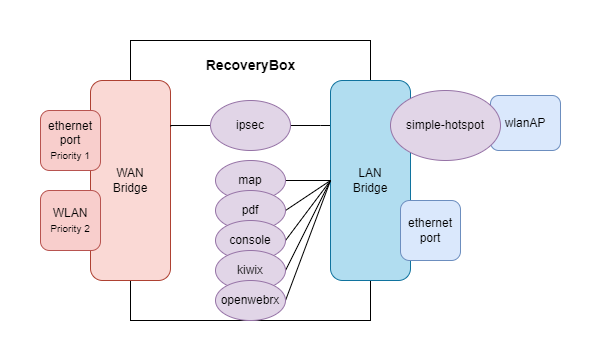

The diagram above was exported from draw.io. Its source (the exported page's mxGraphModel, read from the mxfile embedded in the PNG):
<mxGraphModel dx="971" dy="581" grid="1" gridSize="10" guides="1" tooltips="1" connect="1" arrows="1" fold="1" page="1" pageScale="1" pageWidth="1169" pageHeight="827" math="0" shadow="0">
  <root>
    <mxCell id="0" />
    <mxCell id="1" parent="0" />
    <mxCell id="YkdgeJXSNmKVa2ci6I3h-2" value="" style="rounded=0;whiteSpace=wrap;html=1;" vertex="1" parent="1">
      <mxGeometry x="400" y="160" width="240" height="280" as="geometry" />
    </mxCell>
    <mxCell id="YkdgeJXSNmKVa2ci6I3h-3" value="WAN&lt;br&gt;Bridge" style="rounded=1;whiteSpace=wrap;html=1;fillColor=#fad9d5;strokeColor=#ae4132;" vertex="1" parent="1">
      <mxGeometry x="360" y="200" width="80" height="200" as="geometry" />
    </mxCell>
    <mxCell id="YkdgeJXSNmKVa2ci6I3h-15" style="edgeStyle=orthogonalEdgeStyle;rounded=0;orthogonalLoop=1;jettySize=auto;html=1;fontSize=14;endArrow=none;endFill=0;" edge="1" parent="1" source="YkdgeJXSNmKVa2ci6I3h-4" target="YkdgeJXSNmKVa2ci6I3h-14">
      <mxGeometry relative="1" as="geometry">
        <Array as="points">
          <mxPoint x="590" y="245" />
          <mxPoint x="590" y="245" />
        </Array>
      </mxGeometry>
    </mxCell>
    <mxCell id="YkdgeJXSNmKVa2ci6I3h-4" value="LAN&lt;br&gt;Bridge" style="rounded=1;whiteSpace=wrap;html=1;fillColor=#b1ddf0;strokeColor=#10739e;" vertex="1" parent="1">
      <mxGeometry x="600" y="200" width="80" height="200" as="geometry" />
    </mxCell>
    <mxCell id="YkdgeJXSNmKVa2ci6I3h-5" value="ethernet&lt;br&gt;port&lt;br&gt;&lt;font style=&quot;font-size: 10px;&quot;&gt;Priority 1&lt;/font&gt;" style="rounded=1;whiteSpace=wrap;html=1;fillColor=#f8cecc;strokeColor=#b85450;" vertex="1" parent="1">
      <mxGeometry x="310" y="230" width="60" height="60" as="geometry" />
    </mxCell>
    <mxCell id="YkdgeJXSNmKVa2ci6I3h-6" value="WLAN&lt;br&gt;&lt;font style=&quot;font-size: 10px;&quot;&gt;Priority 2&lt;/font&gt;" style="rounded=1;whiteSpace=wrap;html=1;fillColor=#f8cecc;strokeColor=#b85450;" vertex="1" parent="1">
      <mxGeometry x="310" y="310" width="60" height="60" as="geometry" />
    </mxCell>
    <mxCell id="YkdgeJXSNmKVa2ci6I3h-8" value="wlanAP" style="rounded=1;whiteSpace=wrap;html=1;fillColor=#dae8fc;strokeColor=#6c8ebf;" vertex="1" parent="1">
      <mxGeometry x="760" y="215" width="70" height="55" as="geometry" />
    </mxCell>
    <mxCell id="YkdgeJXSNmKVa2ci6I3h-9" value="ethernet&lt;br&gt;port" style="rounded=1;whiteSpace=wrap;html=1;fillColor=#dae8fc;strokeColor=#6c8ebf;" vertex="1" parent="1">
      <mxGeometry x="670" y="320" width="60" height="60" as="geometry" />
    </mxCell>
    <mxCell id="YkdgeJXSNmKVa2ci6I3h-10" value="&lt;font style=&quot;font-size: 12px;&quot;&gt;simple-hotspot&lt;/font&gt;" style="ellipse;whiteSpace=wrap;html=1;fontSize=10;fillColor=#e1d5e7;strokeColor=#9673a6;" vertex="1" parent="1">
      <mxGeometry x="660" y="210" width="110" height="70" as="geometry" />
    </mxCell>
    <mxCell id="YkdgeJXSNmKVa2ci6I3h-12" value="&lt;b&gt;&lt;font style=&quot;font-size: 14px;&quot;&gt;RecoveryBox&lt;/font&gt;&lt;/b&gt;" style="text;html=1;align=center;verticalAlign=middle;resizable=0;points=[];autosize=1;strokeColor=none;fillColor=none;fontSize=12;" vertex="1" parent="1">
      <mxGeometry x="465" y="170" width="110" height="30" as="geometry" />
    </mxCell>
    <mxCell id="YkdgeJXSNmKVa2ci6I3h-16" style="edgeStyle=orthogonalEdgeStyle;rounded=0;orthogonalLoop=1;jettySize=auto;html=1;entryX=1.002;entryY=0.23;entryDx=0;entryDy=0;fontSize=14;endArrow=none;endFill=0;entryPerimeter=0;" edge="1" parent="1" source="YkdgeJXSNmKVa2ci6I3h-14" target="YkdgeJXSNmKVa2ci6I3h-3">
      <mxGeometry relative="1" as="geometry">
        <Array as="points">
          <mxPoint x="440" y="245" />
        </Array>
      </mxGeometry>
    </mxCell>
    <mxCell id="YkdgeJXSNmKVa2ci6I3h-14" value="&lt;font style=&quot;font-size: 12px;&quot;&gt;ipsec&lt;/font&gt;" style="ellipse;whiteSpace=wrap;html=1;fontSize=10;fillColor=#e1d5e7;strokeColor=#9673a6;" vertex="1" parent="1">
      <mxGeometry x="480" y="220" width="80" height="50" as="geometry" />
    </mxCell>
    <mxCell id="YkdgeJXSNmKVa2ci6I3h-23" style="edgeStyle=orthogonalEdgeStyle;rounded=0;orthogonalLoop=1;jettySize=auto;html=1;entryX=0;entryY=0.5;entryDx=0;entryDy=0;fontSize=14;endArrow=none;endFill=0;" edge="1" parent="1" source="YkdgeJXSNmKVa2ci6I3h-18" target="YkdgeJXSNmKVa2ci6I3h-4">
      <mxGeometry relative="1" as="geometry" />
    </mxCell>
    <mxCell id="YkdgeJXSNmKVa2ci6I3h-18" value="&lt;font style=&quot;font-size: 12px;&quot;&gt;map&lt;/font&gt;" style="ellipse;whiteSpace=wrap;html=1;fontSize=10;fillColor=#e1d5e7;strokeColor=#9673a6;" vertex="1" parent="1">
      <mxGeometry x="485" y="280" width="70" height="40" as="geometry" />
    </mxCell>
    <mxCell id="YkdgeJXSNmKVa2ci6I3h-35" style="edgeStyle=none;rounded=0;orthogonalLoop=1;jettySize=auto;html=1;fontSize=14;endArrow=none;endFill=0;exitX=1;exitY=0.5;exitDx=0;exitDy=0;" edge="1" parent="1" source="YkdgeJXSNmKVa2ci6I3h-19">
      <mxGeometry relative="1" as="geometry">
        <mxPoint x="600" y="300" as="targetPoint" />
      </mxGeometry>
    </mxCell>
    <mxCell id="YkdgeJXSNmKVa2ci6I3h-19" value="&lt;font style=&quot;font-size: 12px;&quot;&gt;pdf&lt;/font&gt;" style="ellipse;whiteSpace=wrap;html=1;fontSize=10;fillColor=#e1d5e7;strokeColor=#9673a6;" vertex="1" parent="1">
      <mxGeometry x="485" y="310" width="70" height="40" as="geometry" />
    </mxCell>
    <mxCell id="YkdgeJXSNmKVa2ci6I3h-34" style="edgeStyle=none;rounded=0;orthogonalLoop=1;jettySize=auto;html=1;fontSize=14;endArrow=none;endFill=0;exitX=1;exitY=0.5;exitDx=0;exitDy=0;" edge="1" parent="1" source="YkdgeJXSNmKVa2ci6I3h-20">
      <mxGeometry relative="1" as="geometry">
        <mxPoint x="600" y="300" as="targetPoint" />
      </mxGeometry>
    </mxCell>
    <mxCell id="YkdgeJXSNmKVa2ci6I3h-20" value="&lt;font style=&quot;font-size: 12px;&quot;&gt;console&lt;/font&gt;" style="ellipse;whiteSpace=wrap;html=1;fontSize=10;fillColor=#e1d5e7;strokeColor=#9673a6;" vertex="1" parent="1">
      <mxGeometry x="485" y="340" width="70" height="40" as="geometry" />
    </mxCell>
    <mxCell id="YkdgeJXSNmKVa2ci6I3h-33" style="edgeStyle=none;rounded=0;orthogonalLoop=1;jettySize=auto;html=1;fontSize=14;endArrow=none;endFill=0;exitX=1;exitY=0.5;exitDx=0;exitDy=0;" edge="1" parent="1" source="YkdgeJXSNmKVa2ci6I3h-21">
      <mxGeometry relative="1" as="geometry">
        <mxPoint x="600" y="300" as="targetPoint" />
      </mxGeometry>
    </mxCell>
    <mxCell id="YkdgeJXSNmKVa2ci6I3h-21" value="&lt;font style=&quot;font-size: 12px;&quot;&gt;kiwix&lt;/font&gt;" style="ellipse;whiteSpace=wrap;html=1;fontSize=10;fillColor=#e1d5e7;strokeColor=#9673a6;" vertex="1" parent="1">
      <mxGeometry x="485" y="370" width="70" height="40" as="geometry" />
    </mxCell>
    <mxCell id="YkdgeJXSNmKVa2ci6I3h-32" style="rounded=0;orthogonalLoop=1;jettySize=auto;html=1;entryX=0;entryY=0.5;entryDx=0;entryDy=0;fontSize=14;endArrow=none;endFill=0;exitX=1;exitY=0.5;exitDx=0;exitDy=0;" edge="1" parent="1" source="YkdgeJXSNmKVa2ci6I3h-22" target="YkdgeJXSNmKVa2ci6I3h-4">
      <mxGeometry relative="1" as="geometry" />
    </mxCell>
    <mxCell id="YkdgeJXSNmKVa2ci6I3h-22" value="&lt;font style=&quot;font-size: 12px;&quot;&gt;openwebrx&lt;/font&gt;" style="ellipse;whiteSpace=wrap;html=1;fontSize=10;fillColor=#e1d5e7;strokeColor=#9673a6;" vertex="1" parent="1">
      <mxGeometry x="485" y="400" width="70" height="40" as="geometry" />
    </mxCell>
  </root>
</mxGraphModel>